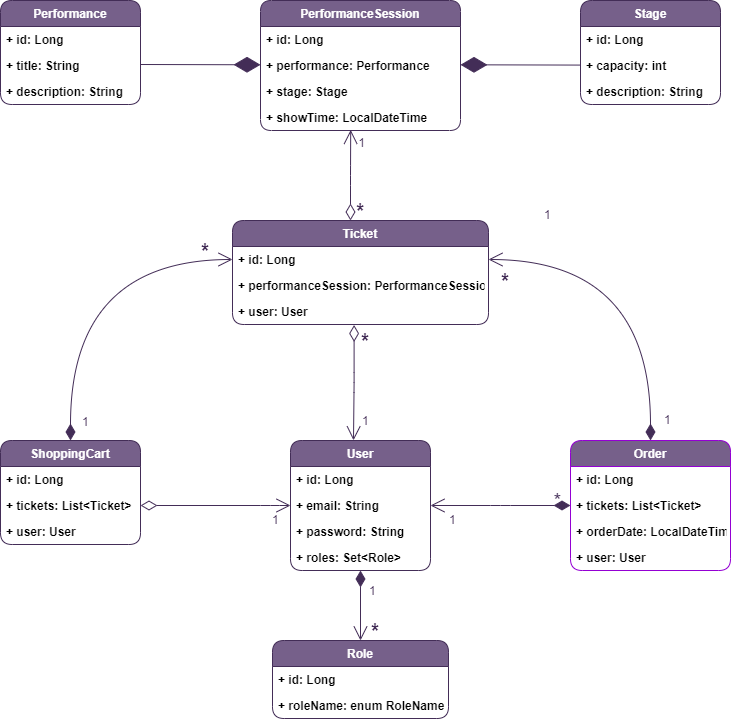

The diagram above was exported from draw.io. Its source (the exported page's mxGraphModel, read from the mxfile embedded in the PNG):
<mxGraphModel dx="1463" dy="320" grid="0" gridSize="10" guides="1" tooltips="1" connect="1" arrows="1" fold="1" page="1" pageScale="1" pageWidth="827" pageHeight="1169" background="#ffffff" math="0" shadow="0">
  <root>
    <mxCell id="0" />
    <mxCell id="1" parent="0" />
    <mxCell id="IV1U4Gn-58qvnZm9yAl8-1" value="Ticket" style="swimlane;fontStyle=1;childLayout=stackLayout;horizontal=1;startSize=26;horizontalStack=0;resizeParent=1;resizeParentMax=0;resizeLast=0;collapsible=1;marginBottom=0;shadow=0;strokeColor=#432D57;rounded=1;fontColor=#ffffff;swimlaneFillColor=none;fillColor=#76608a;" vertex="1" parent="1">
      <mxGeometry x="292" y="460" width="256" height="104" as="geometry" />
    </mxCell>
    <mxCell id="IV1U4Gn-58qvnZm9yAl8-2" value="+ id: Long" style="text;strokeColor=none;fillColor=none;align=left;verticalAlign=top;spacingLeft=4;spacingRight=4;overflow=hidden;rotatable=0;points=[[0,0.5],[1,0.5]];portConstraint=eastwest;rounded=1;fontStyle=1" vertex="1" parent="IV1U4Gn-58qvnZm9yAl8-1">
      <mxGeometry y="26" width="256" height="26" as="geometry" />
    </mxCell>
    <mxCell id="IV1U4Gn-58qvnZm9yAl8-3" value="+ performanceSession: PerformanceSession" style="text;strokeColor=none;fillColor=none;align=left;verticalAlign=top;spacingLeft=4;spacingRight=4;overflow=hidden;rotatable=0;points=[[0,0.5],[1,0.5]];portConstraint=eastwest;rounded=1;fontStyle=1" vertex="1" parent="IV1U4Gn-58qvnZm9yAl8-1">
      <mxGeometry y="52" width="256" height="26" as="geometry" />
    </mxCell>
    <mxCell id="IV1U4Gn-58qvnZm9yAl8-4" value="+ user: User" style="text;strokeColor=none;fillColor=none;align=left;verticalAlign=top;spacingLeft=4;spacingRight=4;overflow=hidden;rotatable=0;points=[[0,0.5],[1,0.5]];portConstraint=eastwest;rounded=1;fontStyle=1" vertex="1" parent="IV1U4Gn-58qvnZm9yAl8-1">
      <mxGeometry y="78" width="256" height="26" as="geometry" />
    </mxCell>
    <mxCell id="IV1U4Gn-58qvnZm9yAl8-5" value="PerformanceSession" style="swimlane;fontStyle=1;childLayout=stackLayout;horizontal=1;startSize=26;horizontalStack=0;resizeParent=1;resizeParentMax=0;resizeLast=0;collapsible=1;marginBottom=0;rounded=1;sketch=0;strokeColor=#432D57;fontColor=#ffffff;arcSize=14;fillColor=#76608a;" vertex="1" parent="1">
      <mxGeometry x="320" y="240" width="200" height="130" as="geometry" />
    </mxCell>
    <mxCell id="IV1U4Gn-58qvnZm9yAl8-6" value="+ id: Long" style="text;strokeColor=none;fillColor=none;align=left;verticalAlign=top;spacingLeft=4;spacingRight=4;overflow=hidden;rotatable=0;points=[[0,0.5],[1,0.5]];portConstraint=eastwest;fontStyle=1" vertex="1" parent="IV1U4Gn-58qvnZm9yAl8-5">
      <mxGeometry y="26" width="200" height="26" as="geometry" />
    </mxCell>
    <mxCell id="IV1U4Gn-58qvnZm9yAl8-7" value="+ performance: Performance" style="text;strokeColor=none;fillColor=none;align=left;verticalAlign=top;spacingLeft=4;spacingRight=4;overflow=hidden;rotatable=0;points=[[0,0.5],[1,0.5]];portConstraint=eastwest;labelBackgroundColor=none;fontStyle=1" vertex="1" parent="IV1U4Gn-58qvnZm9yAl8-5">
      <mxGeometry y="52" width="200" height="26" as="geometry" />
    </mxCell>
    <mxCell id="IV1U4Gn-58qvnZm9yAl8-8" value="+ stage: Stage" style="text;strokeColor=none;fillColor=none;align=left;verticalAlign=top;spacingLeft=4;spacingRight=4;overflow=hidden;rotatable=0;points=[[0,0.5],[1,0.5]];portConstraint=eastwest;fontStyle=1" vertex="1" parent="IV1U4Gn-58qvnZm9yAl8-5">
      <mxGeometry y="78" width="200" height="26" as="geometry" />
    </mxCell>
    <mxCell id="IV1U4Gn-58qvnZm9yAl8-45" value="+ showTime: LocalDateTime" style="text;strokeColor=none;fillColor=none;align=left;verticalAlign=top;spacingLeft=4;spacingRight=4;overflow=hidden;rotatable=0;points=[[0,0.5],[1,0.5]];portConstraint=eastwest;fontStyle=1" vertex="1" parent="IV1U4Gn-58qvnZm9yAl8-5">
      <mxGeometry y="104" width="200" height="26" as="geometry" />
    </mxCell>
    <mxCell id="IV1U4Gn-58qvnZm9yAl8-9" value="Stage" style="swimlane;fontStyle=1;childLayout=stackLayout;horizontal=1;startSize=26;horizontalStack=0;resizeParent=1;resizeParentMax=0;resizeLast=0;collapsible=1;marginBottom=0;rounded=1;sketch=0;strokeColor=#432D57;fontColor=#ffffff;fillColor=#76608a;" vertex="1" parent="1">
      <mxGeometry x="640" y="240" width="140" height="104" as="geometry" />
    </mxCell>
    <mxCell id="IV1U4Gn-58qvnZm9yAl8-10" value="+ id: Long" style="text;strokeColor=none;fillColor=none;align=left;verticalAlign=top;spacingLeft=4;spacingRight=4;overflow=hidden;rotatable=0;points=[[0,0.5],[1,0.5]];portConstraint=eastwest;fontStyle=1" vertex="1" parent="IV1U4Gn-58qvnZm9yAl8-9">
      <mxGeometry y="26" width="140" height="26" as="geometry" />
    </mxCell>
    <mxCell id="IV1U4Gn-58qvnZm9yAl8-11" value="+ capacity: int" style="text;strokeColor=none;fillColor=none;align=left;verticalAlign=top;spacingLeft=4;spacingRight=4;overflow=hidden;rotatable=0;points=[[0,0.5],[1,0.5]];portConstraint=eastwest;fontStyle=1" vertex="1" parent="IV1U4Gn-58qvnZm9yAl8-9">
      <mxGeometry y="52" width="140" height="26" as="geometry" />
    </mxCell>
    <mxCell id="IV1U4Gn-58qvnZm9yAl8-12" value="+ description: String" style="text;strokeColor=none;fillColor=none;align=left;verticalAlign=top;spacingLeft=4;spacingRight=4;overflow=hidden;rotatable=0;points=[[0,0.5],[1,0.5]];portConstraint=eastwest;fontStyle=1" vertex="1" parent="IV1U4Gn-58qvnZm9yAl8-9">
      <mxGeometry y="78" width="140" height="26" as="geometry" />
    </mxCell>
    <mxCell id="IV1U4Gn-58qvnZm9yAl8-17" value="Performance" style="swimlane;fontStyle=1;childLayout=stackLayout;horizontal=1;startSize=26;horizontalStack=0;resizeParent=1;resizeParentMax=0;resizeLast=0;collapsible=1;marginBottom=0;rounded=1;sketch=0;fontColor=#ffffff;strokeColor=#432D57;fillColor=#76608a;shadow=0;glass=0;swimlaneLine=1;" vertex="1" parent="1">
      <mxGeometry x="60" y="240" width="140" height="104" as="geometry" />
    </mxCell>
    <mxCell id="IV1U4Gn-58qvnZm9yAl8-18" value="+ id: Long" style="text;strokeColor=none;fillColor=none;align=left;verticalAlign=top;spacingLeft=4;spacingRight=4;overflow=hidden;rotatable=0;points=[[0,0.5],[1,0.5]];portConstraint=eastwest;fontStyle=1" vertex="1" parent="IV1U4Gn-58qvnZm9yAl8-17">
      <mxGeometry y="26" width="140" height="26" as="geometry" />
    </mxCell>
    <mxCell id="IV1U4Gn-58qvnZm9yAl8-19" value="+ title: String" style="text;strokeColor=none;fillColor=none;align=left;verticalAlign=top;spacingLeft=4;spacingRight=4;overflow=hidden;rotatable=0;points=[[0,0.5],[1,0.5]];portConstraint=eastwest;fontStyle=1" vertex="1" parent="IV1U4Gn-58qvnZm9yAl8-17">
      <mxGeometry y="52" width="140" height="26" as="geometry" />
    </mxCell>
    <mxCell id="IV1U4Gn-58qvnZm9yAl8-20" value="+ description: String" style="text;strokeColor=none;fillColor=none;align=left;verticalAlign=top;spacingLeft=4;spacingRight=4;overflow=hidden;rotatable=0;points=[[0,0.5],[1,0.5]];portConstraint=eastwest;fontStyle=1" vertex="1" parent="IV1U4Gn-58qvnZm9yAl8-17">
      <mxGeometry y="78" width="140" height="26" as="geometry" />
    </mxCell>
    <mxCell id="IV1U4Gn-58qvnZm9yAl8-21" value="User" style="swimlane;fontStyle=1;childLayout=stackLayout;horizontal=1;startSize=26;horizontalStack=0;resizeParent=1;resizeParentMax=0;resizeLast=0;collapsible=1;marginBottom=0;shadow=0;strokeColor=#432D57;rounded=1;fontColor=#ffffff;swimlaneFillColor=none;fillColor=#76608a;" vertex="1" parent="1">
      <mxGeometry x="350" y="680" width="140" height="130" as="geometry" />
    </mxCell>
    <mxCell id="IV1U4Gn-58qvnZm9yAl8-22" value="+ id: Long" style="text;strokeColor=none;fillColor=none;align=left;verticalAlign=top;spacingLeft=4;spacingRight=4;overflow=hidden;rotatable=0;points=[[0,0.5],[1,0.5]];portConstraint=eastwest;rounded=1;fontStyle=1" vertex="1" parent="IV1U4Gn-58qvnZm9yAl8-21">
      <mxGeometry y="26" width="140" height="26" as="geometry" />
    </mxCell>
    <mxCell id="IV1U4Gn-58qvnZm9yAl8-23" value="+ email: String" style="text;strokeColor=none;fillColor=none;align=left;verticalAlign=top;spacingLeft=4;spacingRight=4;overflow=hidden;rotatable=0;points=[[0,0.5],[1,0.5]];portConstraint=eastwest;rounded=1;fontStyle=1" vertex="1" parent="IV1U4Gn-58qvnZm9yAl8-21">
      <mxGeometry y="52" width="140" height="26" as="geometry" />
    </mxCell>
    <mxCell id="IV1U4Gn-58qvnZm9yAl8-24" value="+ password: String" style="text;strokeColor=none;fillColor=none;align=left;verticalAlign=top;spacingLeft=4;spacingRight=4;overflow=hidden;rotatable=0;points=[[0,0.5],[1,0.5]];portConstraint=eastwest;rounded=1;fontStyle=1" vertex="1" parent="IV1U4Gn-58qvnZm9yAl8-21">
      <mxGeometry y="78" width="140" height="26" as="geometry" />
    </mxCell>
    <mxCell id="IV1U4Gn-58qvnZm9yAl8-42" value="+ roles: Set&lt;Role&gt;" style="text;strokeColor=none;fillColor=none;align=left;verticalAlign=top;spacingLeft=4;spacingRight=4;overflow=hidden;rotatable=0;points=[[0,0.5],[1,0.5]];portConstraint=eastwest;rounded=1;fontStyle=1" vertex="1" parent="IV1U4Gn-58qvnZm9yAl8-21">
      <mxGeometry y="104" width="140" height="26" as="geometry" />
    </mxCell>
    <mxCell id="IV1U4Gn-58qvnZm9yAl8-25" value="Role" style="swimlane;fontStyle=1;childLayout=stackLayout;horizontal=1;startSize=26;fillColor=#76608a;horizontalStack=0;resizeParent=1;resizeParentMax=0;resizeLast=0;collapsible=1;marginBottom=0;shadow=0;strokeColor=#432D57;rounded=1;fontColor=#ffffff;swimlaneFillColor=none;" vertex="1" parent="1">
      <mxGeometry x="332" y="880" width="176" height="78" as="geometry" />
    </mxCell>
    <mxCell id="IV1U4Gn-58qvnZm9yAl8-26" value="+ id: Long" style="text;strokeColor=none;fillColor=none;align=left;verticalAlign=top;spacingLeft=4;spacingRight=4;overflow=hidden;rotatable=0;points=[[0,0.5],[1,0.5]];portConstraint=eastwest;rounded=1;fontStyle=1" vertex="1" parent="IV1U4Gn-58qvnZm9yAl8-25">
      <mxGeometry y="26" width="176" height="26" as="geometry" />
    </mxCell>
    <mxCell id="IV1U4Gn-58qvnZm9yAl8-27" value="+ roleName: enum RoleName" style="text;strokeColor=none;fillColor=none;align=left;verticalAlign=top;spacingLeft=4;spacingRight=4;overflow=hidden;rotatable=0;points=[[0,0.5],[1,0.5]];portConstraint=eastwest;rounded=1;fontStyle=1" vertex="1" parent="IV1U4Gn-58qvnZm9yAl8-25">
      <mxGeometry y="52" width="176" height="26" as="geometry" />
    </mxCell>
    <mxCell id="IV1U4Gn-58qvnZm9yAl8-29" value="Order" style="swimlane;fontStyle=1;childLayout=stackLayout;horizontal=1;startSize=26;fillColor=#76608a;horizontalStack=0;resizeParent=1;resizeParentMax=0;resizeLast=0;collapsible=1;marginBottom=0;shadow=0;rounded=1;fontColor=#ffffff;swimlaneFillColor=none;strokeColor=#9400D3;" vertex="1" parent="1">
      <mxGeometry x="630" y="680" width="160" height="130" as="geometry" />
    </mxCell>
    <mxCell id="IV1U4Gn-58qvnZm9yAl8-30" value="+ id: Long" style="text;strokeColor=none;fillColor=none;align=left;verticalAlign=top;spacingLeft=4;spacingRight=4;overflow=hidden;rotatable=0;points=[[0,0.5],[1,0.5]];portConstraint=eastwest;rounded=1;fontStyle=1" vertex="1" parent="IV1U4Gn-58qvnZm9yAl8-29">
      <mxGeometry y="26" width="160" height="26" as="geometry" />
    </mxCell>
    <mxCell id="IV1U4Gn-58qvnZm9yAl8-31" value="+ tickets: List&lt;Ticket&gt;" style="text;strokeColor=none;fillColor=none;align=left;verticalAlign=top;spacingLeft=4;spacingRight=4;overflow=hidden;rotatable=0;points=[[0,0.5],[1,0.5]];portConstraint=eastwest;rounded=1;fontStyle=1" vertex="1" parent="IV1U4Gn-58qvnZm9yAl8-29">
      <mxGeometry y="52" width="160" height="26" as="geometry" />
    </mxCell>
    <mxCell id="IV1U4Gn-58qvnZm9yAl8-32" value="+ orderDate: LocalDateTime" style="text;strokeColor=none;fillColor=none;align=left;verticalAlign=top;spacingLeft=4;spacingRight=4;overflow=hidden;rotatable=0;points=[[0,0.5],[1,0.5]];portConstraint=eastwest;rounded=1;fontStyle=1" vertex="1" parent="IV1U4Gn-58qvnZm9yAl8-29">
      <mxGeometry y="78" width="160" height="26" as="geometry" />
    </mxCell>
    <mxCell id="IV1U4Gn-58qvnZm9yAl8-44" value="+ user: User" style="text;strokeColor=none;fillColor=none;align=left;verticalAlign=top;spacingLeft=4;spacingRight=4;overflow=hidden;rotatable=0;points=[[0,0.5],[1,0.5]];portConstraint=eastwest;rounded=1;fontStyle=1" vertex="1" parent="IV1U4Gn-58qvnZm9yAl8-29">
      <mxGeometry y="104" width="160" height="26" as="geometry" />
    </mxCell>
    <mxCell id="IV1U4Gn-58qvnZm9yAl8-35" value="ShoppingCart" style="swimlane;fontStyle=1;childLayout=stackLayout;horizontal=1;startSize=26;fillColor=#76608a;horizontalStack=0;resizeParent=1;resizeParentMax=0;resizeLast=0;collapsible=1;marginBottom=0;rounded=1;sketch=0;strokeColor=#432D57;fontColor=#ffffff;" vertex="1" parent="1">
      <mxGeometry x="60" y="680" width="140" height="104" as="geometry" />
    </mxCell>
    <mxCell id="IV1U4Gn-58qvnZm9yAl8-36" value="+ id: Long" style="text;strokeColor=none;fillColor=none;align=left;verticalAlign=top;spacingLeft=4;spacingRight=4;overflow=hidden;rotatable=0;points=[[0,0.5],[1,0.5]];portConstraint=eastwest;fontStyle=1" vertex="1" parent="IV1U4Gn-58qvnZm9yAl8-35">
      <mxGeometry y="26" width="140" height="26" as="geometry" />
    </mxCell>
    <mxCell id="IV1U4Gn-58qvnZm9yAl8-37" value="+ tickets: List&lt;Ticket&gt;" style="text;strokeColor=none;fillColor=none;align=left;verticalAlign=top;spacingLeft=4;spacingRight=4;overflow=hidden;rotatable=0;points=[[0,0.5],[1,0.5]];portConstraint=eastwest;fontStyle=1" vertex="1" parent="IV1U4Gn-58qvnZm9yAl8-35">
      <mxGeometry y="52" width="140" height="26" as="geometry" />
    </mxCell>
    <mxCell id="IV1U4Gn-58qvnZm9yAl8-38" value="+ user: User" style="text;strokeColor=none;fillColor=none;align=left;verticalAlign=top;spacingLeft=4;spacingRight=4;overflow=hidden;rotatable=0;points=[[0,0.5],[1,0.5]];portConstraint=eastwest;fontStyle=1" vertex="1" parent="IV1U4Gn-58qvnZm9yAl8-35">
      <mxGeometry y="78" width="140" height="26" as="geometry" />
    </mxCell>
    <mxCell id="IV1U4Gn-58qvnZm9yAl8-46" value="" style="endArrow=diamondThin;endFill=1;endSize=24;html=1;fillColor=#9933FF;fontColor=#9933FF;strokeColor=#432D57;" edge="1" parent="1">
      <mxGeometry width="160" relative="1" as="geometry">
        <mxPoint x="200" y="304" as="sourcePoint" />
        <mxPoint x="320" y="304.29" as="targetPoint" />
      </mxGeometry>
    </mxCell>
    <mxCell id="IV1U4Gn-58qvnZm9yAl8-47" value="" style="endArrow=diamondThin;endFill=1;endSize=24;html=1;fillColor=#9933FF;fontColor=#9933FF;strokeColor=#432D57;" edge="1" parent="1">
      <mxGeometry width="160" relative="1" as="geometry">
        <mxPoint x="640" y="304.58" as="sourcePoint" />
        <mxPoint x="520" y="304.29" as="targetPoint" />
      </mxGeometry>
    </mxCell>
    <mxCell id="IV1U4Gn-58qvnZm9yAl8-48" value="&lt;font color=&quot;#432d57&quot; style=&quot;font-size: 20px&quot;&gt;&lt;b&gt;*&lt;/b&gt;&lt;/font&gt;" style="endArrow=open;html=1;endSize=12;startArrow=diamondThin;startSize=14;startFill=0;edgeStyle=orthogonalEdgeStyle;align=center;verticalAlign=middle;strokeColor=#432D57;fillColor=#21C0A5;fontColor=#9933FF;entryX=0.451;entryY=0.978;entryDx=0;entryDy=0;entryPerimeter=0;labelBorderColor=none;fontSize=16;labelBackgroundColor=none;" edge="1" parent="1" target="IV1U4Gn-58qvnZm9yAl8-45">
      <mxGeometry x="-0.7796" y="-10" relative="1" as="geometry">
        <mxPoint x="410" y="460" as="sourcePoint" />
        <mxPoint x="420" y="390" as="targetPoint" />
        <mxPoint as="offset" />
      </mxGeometry>
    </mxCell>
    <mxCell id="IV1U4Gn-58qvnZm9yAl8-51" value="1" style="edgeLabel;html=1;align=center;verticalAlign=middle;resizable=0;points=[];fontSize=12;fontColor=#432D57;labelBackgroundColor=none;" vertex="1" connectable="0" parent="IV1U4Gn-58qvnZm9yAl8-48">
      <mxGeometry x="0.7497" y="-4" relative="1" as="geometry">
        <mxPoint x="5.81" as="offset" />
      </mxGeometry>
    </mxCell>
    <mxCell id="IV1U4Gn-58qvnZm9yAl8-52" value="&lt;font color=&quot;#432d57&quot; style=&quot;font-size: 20px&quot;&gt;&lt;b&gt;*&lt;/b&gt;&lt;/font&gt;" style="endArrow=open;html=1;endSize=12;startArrow=diamondThin;startSize=14;startFill=0;edgeStyle=orthogonalEdgeStyle;align=right;verticalAlign=middle;strokeColor=#432D57;fillColor=#21C0A5;fontColor=#9933FF;entryX=0.45;entryY=-0.001;entryDx=0;entryDy=0;labelBorderColor=none;fontSize=16;labelBackgroundColor=none;exitX=0.475;exitY=1.019;exitDx=0;exitDy=0;exitPerimeter=0;entryPerimeter=0;" edge="1" parent="1" source="IV1U4Gn-58qvnZm9yAl8-4" target="IV1U4Gn-58qvnZm9yAl8-21">
      <mxGeometry x="-0.7326" y="16" relative="1" as="geometry">
        <mxPoint x="420" y="560" as="sourcePoint" />
        <mxPoint x="420" y="470" as="targetPoint" />
        <mxPoint as="offset" />
      </mxGeometry>
    </mxCell>
    <mxCell id="IV1U4Gn-58qvnZm9yAl8-53" value="1" style="edgeLabel;html=1;align=left;verticalAlign=middle;resizable=0;points=[];fontSize=12;fontColor=#432D57;labelBackgroundColor=none;" vertex="1" connectable="0" parent="IV1U4Gn-58qvnZm9yAl8-52">
      <mxGeometry x="0.7497" y="-4" relative="1" as="geometry">
        <mxPoint x="11" y="-5.58" as="offset" />
      </mxGeometry>
    </mxCell>
    <mxCell id="IV1U4Gn-58qvnZm9yAl8-54" value="" style="endArrow=open;html=1;endSize=12;startArrow=diamondThin;startSize=14;startFill=0;edgeStyle=orthogonalEdgeStyle;align=right;verticalAlign=middle;strokeColor=#432D57;fillColor=#21C0A5;fontColor=#9933FF;labelBorderColor=none;fontSize=16;labelBackgroundColor=none;exitX=1;exitY=0.5;exitDx=0;exitDy=0;entryX=0;entryY=0.5;entryDx=0;entryDy=0;" edge="1" parent="1" source="IV1U4Gn-58qvnZm9yAl8-37" target="IV1U4Gn-58qvnZm9yAl8-23">
      <mxGeometry x="-0.6" y="25" relative="1" as="geometry">
        <mxPoint x="423.60000000000014" y="574.4939999999999" as="sourcePoint" />
        <mxPoint x="320" y="700" as="targetPoint" />
        <mxPoint as="offset" />
        <Array as="points">
          <mxPoint x="330" y="745" />
          <mxPoint x="330" y="745" />
        </Array>
      </mxGeometry>
    </mxCell>
    <mxCell id="IV1U4Gn-58qvnZm9yAl8-55" value="1" style="edgeLabel;html=1;align=left;verticalAlign=middle;resizable=0;points=[];fontSize=12;fontColor=#432D57;labelBackgroundColor=none;" vertex="1" connectable="0" parent="IV1U4Gn-58qvnZm9yAl8-54">
      <mxGeometry x="0.7497" y="-4" relative="1" as="geometry">
        <mxPoint x="-0.8299999999999983" y="9" as="offset" />
      </mxGeometry>
    </mxCell>
    <mxCell id="IV1U4Gn-58qvnZm9yAl8-56" value="" style="endArrow=open;html=1;endSize=12;startArrow=diamondThin;startSize=14;startFill=1;edgeStyle=orthogonalEdgeStyle;align=right;verticalAlign=middle;strokeColor=#432D57;fillColor=#21C0A5;fontColor=#9933FF;labelBorderColor=none;fontSize=16;labelBackgroundColor=none;exitX=0;exitY=0.5;exitDx=0;exitDy=0;entryX=1;entryY=0.5;entryDx=0;entryDy=0;" edge="1" parent="1" source="IV1U4Gn-58qvnZm9yAl8-31" target="IV1U4Gn-58qvnZm9yAl8-23">
      <mxGeometry x="-0.6" y="25" relative="1" as="geometry">
        <mxPoint x="210" y="755" as="sourcePoint" />
        <mxPoint x="360" y="755" as="targetPoint" />
        <mxPoint as="offset" />
        <Array as="points">
          <mxPoint x="560" y="745" />
          <mxPoint x="560" y="745" />
        </Array>
      </mxGeometry>
    </mxCell>
    <mxCell id="IV1U4Gn-58qvnZm9yAl8-57" value="1" style="edgeLabel;html=1;align=left;verticalAlign=middle;resizable=0;points=[];fontSize=12;fontColor=#432D57;labelBackgroundColor=none;" vertex="1" connectable="0" parent="IV1U4Gn-58qvnZm9yAl8-56">
      <mxGeometry x="0.7497" y="-4" relative="1" as="geometry">
        <mxPoint x="-0.8299999999999983" y="17" as="offset" />
      </mxGeometry>
    </mxCell>
    <mxCell id="IV1U4Gn-58qvnZm9yAl8-58" value="&lt;font style=&quot;font-size: 20px&quot;&gt;*&lt;/font&gt;" style="edgeLabel;html=1;align=center;verticalAlign=middle;resizable=0;points=[];fontSize=14;fontColor=#432D57;labelBackgroundColor=none;" vertex="1" connectable="0" parent="1">
      <mxGeometry x="609.9999999999999" y="731.9999999999999" as="geometry">
        <mxPoint x="7" y="8" as="offset" />
      </mxGeometry>
    </mxCell>
    <mxCell id="IV1U4Gn-58qvnZm9yAl8-59" value="&lt;font color=&quot;#432d57&quot; style=&quot;font-size: 20px&quot;&gt;&lt;b&gt;*&lt;/b&gt;&lt;/font&gt;" style="endArrow=open;html=1;endSize=12;startArrow=diamondThin;startSize=14;startFill=1;edgeStyle=orthogonalEdgeStyle;align=right;verticalAlign=middle;strokeColor=#432D57;fillColor=#21C0A5;fontColor=#9933FF;entryX=0.5;entryY=0;entryDx=0;entryDy=0;labelBorderColor=none;fontSize=16;labelBackgroundColor=none;" edge="1" parent="1" target="IV1U4Gn-58qvnZm9yAl8-25">
      <mxGeometry x="0.7143" y="20" relative="1" as="geometry">
        <mxPoint x="420" y="810" as="sourcePoint" />
        <mxPoint x="423" y="689.87" as="targetPoint" />
        <mxPoint as="offset" />
      </mxGeometry>
    </mxCell>
    <mxCell id="IV1U4Gn-58qvnZm9yAl8-60" value="1" style="edgeLabel;html=1;align=left;verticalAlign=middle;resizable=0;points=[];fontSize=12;fontColor=#432D57;labelBackgroundColor=none;" vertex="1" connectable="0" parent="IV1U4Gn-58qvnZm9yAl8-59">
      <mxGeometry x="0.7497" y="-4" relative="1" as="geometry">
        <mxPoint x="11" y="-41.18" as="offset" />
      </mxGeometry>
    </mxCell>
    <mxCell id="IV1U4Gn-58qvnZm9yAl8-61" value="&lt;font color=&quot;#432d57&quot; style=&quot;font-size: 20px&quot;&gt;&lt;b&gt;*&lt;/b&gt;&lt;/font&gt;" style="endArrow=open;html=1;endSize=12;startArrow=diamondThin;startSize=14;startFill=1;edgeStyle=orthogonalEdgeStyle;align=right;verticalAlign=middle;strokeColor=#432D57;fillColor=#21C0A5;fontColor=#9933FF;entryX=1;entryY=0.5;entryDx=0;entryDy=0;labelBorderColor=none;fontSize=16;labelBackgroundColor=none;exitX=0.5;exitY=0;exitDx=0;exitDy=0;curved=1;" edge="1" parent="1" source="IV1U4Gn-58qvnZm9yAl8-29" target="IV1U4Gn-58qvnZm9yAl8-2">
      <mxGeometry x="0.8717" y="21" relative="1" as="geometry">
        <mxPoint x="430" y="820" as="sourcePoint" />
        <mxPoint x="430" y="889.9999999999998" as="targetPoint" />
        <mxPoint as="offset" />
      </mxGeometry>
    </mxCell>
    <mxCell id="IV1U4Gn-58qvnZm9yAl8-62" value="1" style="edgeLabel;html=1;align=left;verticalAlign=middle;resizable=0;points=[];fontSize=12;fontColor=#432D57;labelBackgroundColor=none;" vertex="1" connectable="0" parent="IV1U4Gn-58qvnZm9yAl8-61">
      <mxGeometry x="0.7497" y="-4" relative="1" as="geometry">
        <mxPoint x="11" y="-41.18" as="offset" />
      </mxGeometry>
    </mxCell>
    <mxCell id="IV1U4Gn-58qvnZm9yAl8-63" value="1" style="edgeLabel;html=1;align=left;verticalAlign=middle;resizable=0;points=[];fontSize=12;fontColor=#432D57;labelBackgroundColor=none;" vertex="1" connectable="0" parent="1">
      <mxGeometry x="437" y="839.9964705882353" as="geometry">
        <mxPoint x="285" y="-181" as="offset" />
      </mxGeometry>
    </mxCell>
    <mxCell id="IV1U4Gn-58qvnZm9yAl8-64" value="&lt;font color=&quot;#432d57&quot; style=&quot;font-size: 20px&quot;&gt;&lt;b&gt;*&lt;/b&gt;&lt;/font&gt;" style="endArrow=open;html=1;endSize=12;startArrow=diamondThin;startSize=14;startFill=1;edgeStyle=orthogonalEdgeStyle;align=right;verticalAlign=middle;strokeColor=#432D57;fillColor=#21C0A5;fontColor=#9933FF;entryX=0;entryY=0.5;entryDx=0;entryDy=0;labelBorderColor=none;fontSize=16;labelBackgroundColor=none;exitX=0.5;exitY=0;exitDx=0;exitDy=0;curved=1;" edge="1" parent="1" source="IV1U4Gn-58qvnZm9yAl8-35" target="IV1U4Gn-58qvnZm9yAl8-2">
      <mxGeometry x="0.8717" y="9" relative="1" as="geometry">
        <mxPoint x="142" y="661" as="sourcePoint" />
        <mxPoint x="-20" y="480" as="targetPoint" />
        <mxPoint as="offset" />
      </mxGeometry>
    </mxCell>
    <mxCell id="IV1U4Gn-58qvnZm9yAl8-65" value="1" style="edgeLabel;html=1;align=left;verticalAlign=middle;resizable=0;points=[];fontSize=12;fontColor=#432D57;labelBackgroundColor=none;" vertex="1" connectable="0" parent="IV1U4Gn-58qvnZm9yAl8-64">
      <mxGeometry x="0.7497" y="-4" relative="1" as="geometry">
        <mxPoint x="-109.06" y="157" as="offset" />
      </mxGeometry>
    </mxCell>
  </root>
</mxGraphModel>